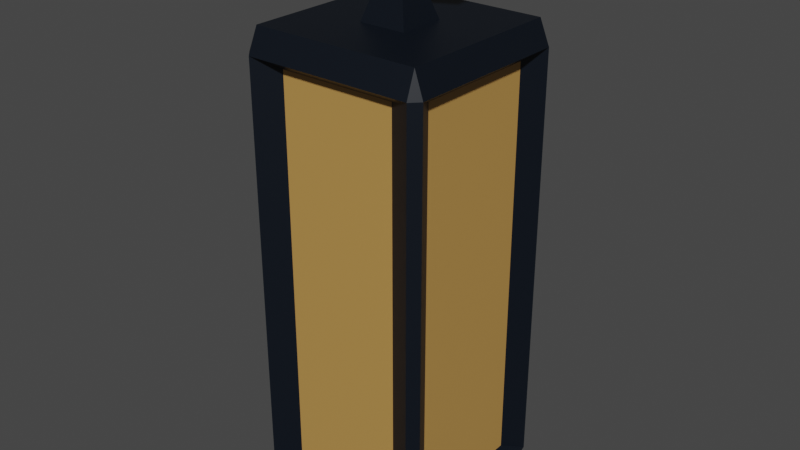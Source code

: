 # Source: lantern.blend  (saved by Blender 2.93.21; exported with 4.5.12 LTS)
import bpy
from mathutils import Matrix  # noqa: F401  (used for matrix-valued properties, if any)

bpy.ops.wm.read_factory_settings(use_empty=True)
scene = bpy.context.scene
scene.name = 'Scene'

# ---- collections
col_collection = bpy.data.collections.new('Collection'); scene.collection.children.link(col_collection)

# ---- materials (node trees are filled in below, after node groups)
mat_lantern_frame = bpy.data.materials.new('lantern frame')
mat_lantern_frame.use_transparent_shadow = False
mat_lantern_light = bpy.data.materials.new('lantern light')
mat_lantern_light.use_transparent_shadow = False

# ---- material node trees
mat_lantern_frame.use_nodes = True; mat_lantern_frame.node_tree.nodes.clear()
_N = mat_lantern_frame.node_tree.nodes; _L = mat_lantern_frame.node_tree.links
n0 = _N.new('ShaderNodeBsdfPrincipled'); n0.name = 'Principled BSDF'; n0.location = (10, 300)
n0.distribution = 'GGX'
n0.subsurface_method = 'BURLEY'
n0.inputs[0].default_value = (0.0008827, 0.003741, 0.009018, 1.0)
n0.inputs[3].default_value = 1.45
n0.inputs[27].default_value = (0.0, 0.0, 0.0, 1.0)
n0.inputs[28].default_value = 1.0
n1 = _N.new('ShaderNodeOutputMaterial'); n1.name = 'Material Output'; n1.location = (300, 300)
_L.new(n0.outputs[0], n1.inputs[0])
n1.is_active_output = True
mat_lantern_light.use_nodes = True; mat_lantern_light.node_tree.nodes.clear()
_N = mat_lantern_light.node_tree.nodes; _L = mat_lantern_light.node_tree.links
n0 = _N.new('ShaderNodeBsdfPrincipled'); n0.name = 'Principled BSDF'; n0.location = (10, 300)
n0.distribution = 'GGX'
n0.subsurface_method = 'BURLEY'
n0.inputs[0].default_value = (0.5071, 0.2776, 0.07415, 1.0)
n0.inputs[3].default_value = 1.45
n0.inputs[27].default_value = (0.0, 0.0, 0.0, 1.0)
n0.inputs[28].default_value = 1.0
n1 = _N.new('ShaderNodeOutputMaterial'); n1.name = 'Material Output'; n1.location = (300, 300)
_L.new(n0.outputs[0], n1.inputs[0])
n1.is_active_output = True

# ---- world
world_world = bpy.data.worlds.new('World'); scene.world = world_world
world_world.use_nodes = True; world_world.node_tree.nodes.clear()
_N = world_world.node_tree.nodes; _L = world_world.node_tree.links
n0 = _N.new('ShaderNodeOutputWorld'); n0.name = 'World Output'; n0.location = (300, 300)
n1 = _N.new('ShaderNodeBackground'); n1.name = 'Background'; n1.location = (10, 300)
n1.inputs[0].default_value = (0.05088, 0.05088, 0.05088, 1.0)
_L.new(n1.outputs[0], n0.inputs[0])
n0.is_active_output = True
world_world.color = (0.05088, 0.05088, 0.05088)
world_world.use_sun_shadow = False
world_world.sun_shadow_jitter_overblur = 0.0

# ---- meshes
me_cube_001 = bpy.data.meshes.new('Cube.001')
me_cube_001.from_pydata([(-0.1199, -0.164, 0.07743), (-0.1199, -0.164, 0.9024), (-0.164, 0.1271, 0.07743), (-0.164, 0.1271, 0.9024), (0.1199, -0.164, 0.07743), (0.1199, -0.164, 0.9024), (0.1199, 0.164, 0.07743), (0.1199, 0.164, 0.9024), (-0.164, -0.1271, 0.07743), (-0.164, -0.1271, 0.9024), (0.164, -0.1271, 0.9024), (0.164, -0.1271, 0.07743), (-0.1199, 0.164, 0.07743), (-0.1199, 0.164, 0.9024), (0.164, 0.1271, 0.07743), (0.164, 0.1271, 0.9024), (-0.171, -0.171, 0.008152), (-0.1725, -0.1916, 0.05843), (-0.1903, -0.1733, 0.05843), (-0.1725, -0.1916, 0.9214), (-0.171, -0.171, 0.9717), (-0.1903, -0.1733, 0.9214), (-0.171, 0.171, 0.9717), (-0.1725, 0.1916, 0.9214), (-0.1903, 0.1733, 0.9214), (-0.1903, 0.1733, 0.05843), (-0.1725, 0.1916, 0.05843), (-0.171, 0.171, 0.008152), (0.171, 0.171, 0.9717), (0.1903, 0.1733, 0.9214), (0.1725, 0.1916, 0.9214), (0.1725, 0.1916, 0.05843), (0.1903, 0.1733, 0.05843), (0.171, 0.171, 0.008152), (0.1903, -0.1733, 0.05843), (0.1725, -0.1916, 0.05843), (0.171, -0.171, 0.008152), (0.171, -0.171, 0.9717), (0.1725, -0.1916, 0.9214), (0.1903, -0.1733, 0.9214), (-0.04816, -0.04816, 0.9706), (-0.02969, -0.02969, 1.03), (-0.04816, 0.04816, 0.9706), (-0.02969, 0.02969, 1.03), (0.04816, -0.04816, 0.9706), (0.02969, -0.02969, 1.03), (0.04816, 0.04816, 0.9706), (0.02969, 0.02969, 1.03), (-0.02969, -0.02969, 1.107), (-0.02969, 0.02969, 1.107), (0.02969, 0.02969, 1.107), (0.02969, -0.02969, 1.107), (-0.135, -0.01717, 1.157), (-0.135, 0.01717, 1.157), (0.135, 0.01717, 1.157), (0.135, -0.01717, 1.157), (-0.1507, -0.02969, 1.149), (-0.1507, 0.02969, 1.149), (0.1507, 0.02969, 1.149), (0.1507, -0.02969, 1.149)], [], [(8, 9, 3, 2), (12, 13, 7, 6), (14, 15, 10, 11), (4, 5, 1, 0), (9, 8, 18, 21), (1, 5, 38, 19), (3, 9, 21, 24), (0, 1, 19, 17), (13, 12, 26, 23), (27, 33, 36, 16), (4, 0, 17, 35), (28, 22, 20, 37), (7, 13, 23, 30), (2, 3, 24, 25), (15, 14, 32, 29), (12, 6, 31, 26), (10, 15, 29, 39), (6, 7, 30, 31), (11, 10, 39, 34), (14, 11, 34, 32), (5, 4, 35, 38), (16, 17, 18), (19, 20, 21), (22, 23, 24), (25, 26, 27), (28, 29, 30), (31, 32, 33), (34, 35, 36), (37, 38, 39), (27, 16, 18, 25), (17, 19, 21, 18), (20, 22, 24, 21), (23, 26, 25, 24), (33, 27, 26, 31), (22, 28, 30, 23), (29, 32, 31, 30), (36, 33, 32, 34), (28, 37, 39, 29), (38, 35, 34, 39), (16, 36, 35, 17), (37, 20, 19, 38), (8, 2, 25, 18), (40, 41, 43, 42), (42, 43, 47, 46), (46, 47, 45, 44), (44, 45, 41, 40), (43, 41, 48, 49), (48, 51, 59, 56), (41, 45, 51, 48), (47, 43, 49, 50), (45, 47, 50, 51), (54, 53, 52, 55), (50, 49, 57, 58), (51, 50, 58, 59), (49, 48, 56, 57), (52, 53, 57, 56), (53, 54, 58, 57), (54, 55, 59, 58), (55, 52, 56, 59)])
me_cube_001.polygons.foreach_set('material_index', [1, 1, 1, 1, 0, 0, 0, 0, 0, 0, 0, 0, 0, 0, 0, 0, 0, 0, 0, 0, 0, 0, 0, 0, 0, 0, 0, 0, 0, 0, 0, 0, 0, 0, 0, 0, 0, 0, 0, 0, 0, 0, 0, 0, 0, 0, 0, 0, 0, 0, 0, 0, 0, 0, 0, 0, 0, 0, 0])
_uv = me_cube_001.uv_layers.new(name='UVMap')
_uv.uv.foreach_set('vector', [0.393, 0.01798, 0.607, 0.01798, 0.607, 0.232, 0.393, 0.232, 0.393, 0.268, 0.607, 0.268, 0.607, 0.482, 0.393, 0.482, 0.393, 0.518, 0.607, 0.518, 0.607, 0.732, 0.393, 0.732, 0.393, 0.768, 0.607, 0.768, 0.607, 0.982, 0.393, 0.982, 0.607, 0.01798, 0.393, 0.01798, 0.388, 0.008286, 0.612, 0.008286, 0.607, 0.982, 0.607, 0.768, 0.6157, 0.7546, 0.6157, 0.9954, 0.607, 0.232, 0.607, 0.01798, 0.6154, 0.005735, 0.6154, 0.2443, 0.393, 0.982, 0.607, 0.982, 0.612, 0.9922, 0.388, 0.9922, 0.607, 0.268, 0.393, 0.268, 0.388, 0.2578, 0.612, 0.2578, 0.1496, 0.5246, 0.3504, 0.5246, 0.3504, 0.7254, 0.1496, 0.7254, 0.393, 0.768, 0.393, 0.982, 0.3843, 0.9954, 0.3843, 0.7546, 0.6496, 0.5246, 0.8504, 0.5246, 0.8504, 0.7254, 0.6496, 0.7254, 0.607, 0.482, 0.607, 0.268, 0.6157, 0.2546, 0.6157, 0.4954, 0.393, 0.232, 0.607, 0.232, 0.612, 0.2417, 0.388, 0.2417, 0.607, 0.518, 0.393, 0.518, 0.388, 0.5083, 0.612, 0.5083, 0.393, 0.268, 0.393, 0.482, 0.3843, 0.4954, 0.3843, 0.2546, 0.607, 0.732, 0.607, 0.518, 0.6154, 0.5057, 0.6154, 0.7443, 0.393, 0.482, 0.607, 0.482, 0.612, 0.4922, 0.388, 0.4922, 0.393, 0.732, 0.607, 0.732, 0.612, 0.7417, 0.388, 0.7417, 0.393, 0.518, 0.393, 0.732, 0.3846, 0.7443, 0.3846, 0.5057, 0.607, 0.768, 0.393, 0.768, 0.388, 0.7578, 0.612, 0.7578, 0.1496, 0.7254, 0.1487, 0.75, 0.125, 0.7268, 0.8513, 0.7376, 0.8504, 0.75, 0.875, 0.7268, 0.8504, 0.5246, 0.8513, 0.5, 0.875, 0.5232, 0.1382, 0.5232, 0.1487, 0.5, 0.125, 0.5246, 0.6496, 0.5246, 0.625, 0.5232, 0.6487, 0.5, 0.3513, 0.5124, 0.375, 0.5232, 0.375, 0.5246, 0.3618, 0.7268, 0.3513, 0.75, 0.3504, 0.75, 0.6496, 0.7254, 0.6487, 0.75, 0.625, 0.7268, 0.1496, 0.5246, 0.1496, 0.7254, 0.125, 0.7268, 0.125, 0.5232, 0.388, 0.0, 0.612, 0.0, 0.612, 0.008286, 0.388, 0.008286, 0.8504, 0.7254, 0.8504, 0.5246, 0.875, 0.5232, 0.875, 0.7268, 0.612, 0.2578, 0.388, 0.2578, 0.388, 0.2417, 0.612, 0.2417, 0.3504, 0.5246, 0.1496, 0.5246, 0.1487, 0.5, 0.3513, 0.5, 0.8504, 0.5246, 0.6496, 0.5246, 0.6487, 0.5, 0.8513, 0.5, 0.612, 0.5083, 0.388, 0.5083, 0.388, 0.4922, 0.612, 0.4922, 0.3504, 0.7254, 0.3504, 0.5246, 0.3846, 0.5057, 0.3846, 0.7443, 0.6496, 0.5246, 0.6496, 0.7254, 0.6154, 0.7443, 0.6154, 0.5057, 0.612, 0.7578, 0.388, 0.7578, 0.388, 0.7417, 0.612, 0.7417, 0.1496, 0.7254, 0.3504, 0.7254, 0.3513, 0.75, 0.1487, 0.75, 0.6496, 0.7254, 0.8504, 0.7254, 0.8513, 0.75, 0.6487, 0.75, 0.393, 0.01798, 0.393, 0.232, 0.3846, 0.2443, 0.3846, 0.005735, 0.375, 0.0, 0.625, 0.0, 0.625, 0.25, 0.375, 0.25, 0.375, 0.25, 0.625, 0.25, 0.625, 0.5, 0.375, 0.5, 0.375, 0.5, 0.625, 0.5, 0.625, 0.75, 0.375, 0.75, 0.375, 0.75, 0.625, 0.75, 0.625, 1.0, 0.375, 1.0, 0.625, 0.25, 0.625, 0.0, 0.625, 0.0, 0.625, 0.25, 0.625, 1.0, 0.625, 0.75, 0.625, 0.75, 0.625, 1.0, 0.625, 1.0, 0.625, 0.75, 0.625, 0.75, 0.625, 1.0, 0.625, 0.5, 0.625, 0.25, 0.625, 0.25, 0.625, 0.5, 0.625, 0.75, 0.625, 0.5, 0.625, 0.5, 0.625, 0.75, 0.6354, 0.5527, 0.8646, 0.5527, 0.8646, 0.6973, 0.6354, 0.6973, 0.625, 0.5, 0.625, 0.25, 0.625, 0.25, 0.625, 0.5, 0.625, 0.75, 0.625, 0.5, 0.625, 0.5, 0.625, 0.75, 0.625, 0.25, 0.625, 0.0, 0.625, 0.0, 0.625, 0.25, 0.8646, 0.6973, 0.8646, 0.5527, 0.875, 0.5, 0.875, 0.75, 0.8646, 0.5527, 0.6354, 0.5527, 0.625, 0.5, 0.875, 0.5, 0.6354, 0.5527, 0.6354, 0.6973, 0.625, 0.75, 0.625, 0.5, 0.6354, 0.6973, 0.8646, 0.6973, 0.875, 0.75, 0.625, 0.75])
me_cube_001.materials.append(mat_lantern_frame)
me_cube_001.materials.append(mat_lantern_light)
me_cube_001.use_remesh_fix_poles = True
me_cube_001.use_remesh_preserve_attributes = False
me_cube_001.update()

# ---- objects
ob_cube = bpy.data.objects.new('Cube', me_cube_001)

# ---- transforms, parenting, visibility, modifiers, constraints
ob_cube.location = (0.0, 0.0, 0.0)

# ---- collection membership
col_collection.objects.link(ob_cube)

# ---- scene / render settings (as saved in the file)
scene.frame_start = 1; scene.frame_end = 250; scene.frame_set(1)
scene.render.engine = 'BLENDER_EEVEE_NEXT'
scene.cycles.use_denoising = False
scene.cycles.samples = 128
scene.cycles.sampling_pattern = 'TABULATED_SOBOL'
scene.cycles.use_adaptive_sampling = False
scene.cycles.use_light_tree = False
scene.view_settings.view_transform = 'Filmic'
bpy.context.view_layer.update()

# ---- added for rendering (the .blend has no active camera and no usable light): camera, sun
cam_auto = bpy.data.cameras.new('AutoCamera')
cam_auto.lens = 50.0
cam_auto.sensor_width = 36.0
cam_auto.clip_end = 1000.0
ob_auto_camera = bpy.data.objects.new('AutoCamera', cam_auto)
scene.collection.objects.link(ob_auto_camera)
ob_auto_camera.location = (1.17449, -1.40939, 1.52213)
ob_auto_camera.rotation_euler = (1.09748, -7.21219e-08, 0.694738)
scene.camera = ob_auto_camera
light_auto_sun = bpy.data.lights.new('AutoSun', 'SUN')
light_auto_sun.energy = 3.0
light_auto_sun.angle = 0.0523599
ob_auto_sun = bpy.data.objects.new('AutoSun', light_auto_sun)
scene.collection.objects.link(ob_auto_sun)
ob_auto_sun.rotation_euler = (0.872665, 0.174533, 0.523599)
bpy.context.view_layer.update()
